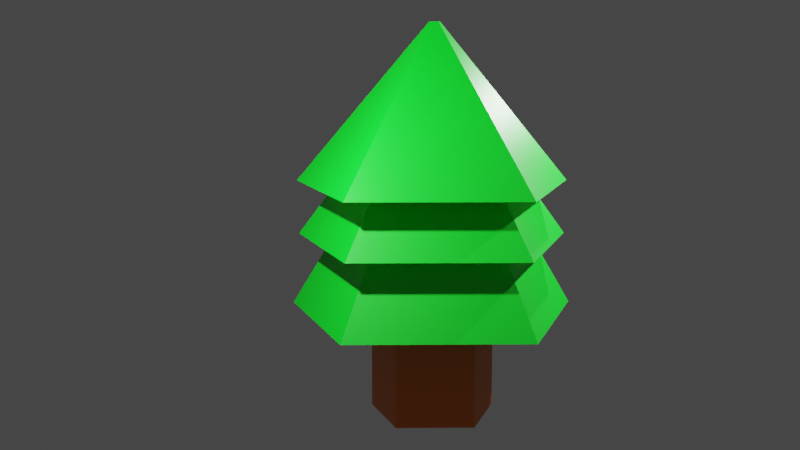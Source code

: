 # Source: tree3.blend  (saved by Blender 3.4.6; exported with 4.5.12 LTS)
import bpy
from mathutils import Matrix  # noqa: F401  (used for matrix-valued properties, if any)

bpy.ops.wm.read_factory_settings(use_empty=True)
scene = bpy.context.scene
scene.name = 'Scene'

# ---- collections
col_collection = bpy.data.collections.new('Collection'); scene.collection.children.link(col_collection)

# ---- materials (node trees are filled in below, after node groups)
mat_leaves = bpy.data.materials.new('Leaves')
mat_leaves.use_transparent_shadow = False
mat_wood = bpy.data.materials.new('Wood')
mat_wood.use_transparent_shadow = False

# ---- material node trees
mat_leaves.use_nodes = True; mat_leaves.node_tree.nodes.clear()
_N = mat_leaves.node_tree.nodes; _L = mat_leaves.node_tree.links
n0 = _N.new('ShaderNodeBsdfPrincipled'); n0.name = 'Principled BSDF'; n0.location = (10, 300)
n0.distribution = 'GGX'
n0.subsurface_method = 'RANDOM_WALK_SKIN'
n0.inputs[0].default_value = (0.0, 0.8, 0.01746, 1.0)
n0.inputs[3].default_value = 1.45
n0.inputs[27].default_value = (0.0, 0.0, 0.0, 1.0)
n0.inputs[28].default_value = 1.0
n1 = _N.new('ShaderNodeOutputMaterial'); n1.name = 'Material Output'; n1.location = (300, 300)
_L.new(n0.outputs[0], n1.inputs[0])
n1.is_active_output = True
mat_wood.use_nodes = True; mat_wood.node_tree.nodes.clear()
_N = mat_wood.node_tree.nodes; _L = mat_wood.node_tree.links
n0 = _N.new('ShaderNodeBsdfPrincipled'); n0.name = 'Principled BSDF'; n0.location = (10, 300)
n0.distribution = 'GGX'
n0.subsurface_method = 'RANDOM_WALK_SKIN'
n0.inputs[0].default_value = (0.8, 0.1872, 0.02204, 1.0)
n0.inputs[3].default_value = 1.45
n0.inputs[27].default_value = (0.0, 0.0, 0.0, 1.0)
n0.inputs[28].default_value = 1.0
n1 = _N.new('ShaderNodeOutputMaterial'); n1.name = 'Material Output'; n1.location = (300, 300)
_L.new(n0.outputs[0], n1.inputs[0])
n1.is_active_output = True

# ---- world
world_world = bpy.data.worlds.new('World'); scene.world = world_world
world_world.use_nodes = True; world_world.node_tree.nodes.clear()
_N = world_world.node_tree.nodes; _L = world_world.node_tree.links
n0 = _N.new('ShaderNodeOutputWorld'); n0.name = 'World Output'; n0.location = (300, 300)
n1 = _N.new('ShaderNodeBackground'); n1.name = 'Background'; n1.location = (10, 300)
n1.inputs[0].default_value = (0.05088, 0.05088, 0.05088, 1.0)
_L.new(n1.outputs[0], n0.inputs[0])
n0.is_active_output = True
world_world.color = (0.05088, 0.05088, 0.05088)
world_world.use_sun_shadow = False
world_world.sun_shadow_jitter_overblur = 0.0

# ---- cameras
cam_camera = bpy.data.cameras.new('Camera')
cam_camera.clip_end = 100.0
cam_camera.ortho_scale = 7.314

# ---- lights
light_light = bpy.data.lights.new('Light', 'POINT')
light_light.transmission_factor = 0.0
light_light.energy = 1000.0
light_light.shadow_soft_size = 0.1
light_light.shadow_maximum_resolution = 0.006
light_light.use_absolute_resolution = True
light_light_001 = bpy.data.lights.new('Light.001', 'POINT')
light_light_001.transmission_factor = 0.0
light_light_001.energy = 1000.0
light_light_001.shadow_soft_size = 0.1
light_light_001.shadow_maximum_resolution = 0.006
light_light_001.use_absolute_resolution = True
light_light_002 = bpy.data.lights.new('Light.002', 'POINT')
light_light_002.transmission_factor = 0.0
light_light_002.energy = 1000.0
light_light_002.shadow_soft_size = 0.1
light_light_002.shadow_maximum_resolution = 0.006
light_light_002.use_absolute_resolution = True

# ---- meshes
me_cylinder = bpy.data.meshes.new('Cylinder')
me_cylinder.from_pydata([(0.0, 1.0, -1.0), (0.0, 1.0, 1.0), (0.9511, 0.309, -1.0), (0.9511, 0.309, 1.0), (0.5878, -0.809, -1.0), (0.5878, -0.809, 1.0), (-0.5878, -0.809, -1.0), (-0.5878, -0.809, 1.0), (-0.9511, 0.309, -1.0), (-0.9511, 0.309, 1.0), (1.7e-08, 2.318, 0.575), (2.205, 0.7163, 0.575), (1.362, -1.875, 0.575), (-1.362, -1.875, 0.575), (-2.205, 0.7163, 0.575), (9.325e-09, 1.272, 2.265), (1.21, 0.393, 2.265), (0.7476, -1.029, 2.265), (-0.7476, -1.029, 2.265), (-1.21, 0.393, 2.265), (1.618e-08, 2.206, 1.7), (2.098, 0.6818, 1.7), (1.297, -1.785, 1.7), (-1.297, -1.785, 1.7), (-2.098, 0.6818, 1.7), (5.954e-09, 0.8121, 3.508), (0.7723, 0.2509, 3.508), (0.4773, -0.657, 3.508), (-0.4773, -0.657, 3.508), (-0.7723, 0.2509, 3.508), (-0.7476, -1.029, 2.265), (-0.05096, -0.07014, 4.985), (0.05096, -0.07014, 4.985), (0.08245, 0.02679, 4.985), (-0.4773, -0.657, 3.508), (4.773e-08, 0.0867, 4.985), (2.433e-08, 2.233, 2.543), (2.123, 0.6899, 2.543), (1.312, -1.806, 2.543), (-1.312, -1.806, 2.543), (-2.123, 0.6899, 2.543), (-0.08245, 0.02679, 4.985), (4.773e-08, 0.0867, 4.985), (0.08245, 0.02679, 4.985), (0.05096, -0.07014, 4.985), (-0.05096, -0.07014, 4.985), (-0.08245, 0.02679, 4.985)], [(34, 28), (18, 30)], [(0, 1, 3, 2), (2, 3, 5, 4), (4, 5, 7, 6), (9, 7, 13, 14), (6, 7, 9, 8), (8, 9, 1, 0), (0, 2, 4, 6, 8), (14, 13, 18, 19), (5, 3, 11, 12), (1, 9, 14, 10), (3, 1, 10, 11), (7, 5, 12, 13), (15, 19, 24, 20), (12, 11, 16, 17), (10, 14, 19, 15), (13, 12, 17, 18), (11, 10, 15, 16), (24, 23, 28, 29), (18, 17, 22, 23), (16, 15, 20, 21), (19, 18, 23, 24), (17, 16, 21, 22), (35, 41, 46, 42), (22, 21, 26, 27), (20, 24, 29, 25), (23, 22, 27, 28), (21, 20, 25, 26), (27, 26, 37, 38), (29, 28, 39, 40), (26, 25, 36, 37), (28, 27, 38, 39), (25, 29, 40, 36), (37, 38, 39, 40, 36), (38, 37, 33, 32), (40, 39, 31, 41), (37, 36, 35, 33), (39, 38, 32, 31), (36, 40, 41, 35), (43, 42, 46, 45, 44), (31, 32, 44, 45), (33, 35, 42, 43), (41, 31, 45, 46), (32, 33, 43, 44)])
me_cylinder.polygons.foreach_set('material_index', [1, 1, 1, 0, 1, 1, 1, 0, 0, 0, 0, 0, 0, 0, 0, 0, 0, 0, 0, 0, 0, 0, 0, 0, 0, 0, 0, 0, 0, 0, 0, 0, 0, 0, 0, 0, 0, 0, 0, 0, 0, 0, 0])
_uv = me_cylinder.uv_layers.new(name='UVMap')
_uv.uv.foreach_set('vector', [1.0, 0.5, 1.0, 1.0, 0.8, 1.0, 0.8, 0.5, 0.8, 0.5, 0.8, 1.0, 0.6, 1.0, 0.6, 0.5, 0.6, 0.5, 0.6, 1.0, 0.4, 1.0, 0.4, 0.5, 0.2, 1.0, 0.4, 1.0, 0.4, 1.0, 0.2, 1.0, 0.4, 0.5, 0.4, 1.0, 0.2, 1.0, 0.2, 0.5, 0.2, 0.5, 0.2, 1.0, 2.98e-08, 1.0, 2.98e-08, 0.5, 0.75, 0.49, 0.9783, 0.3242, 0.8911, 0.05584, 0.6089, 0.05584, 0.5217, 0.3242, 0.2, 1.0, 0.4, 1.0, 0.4, 1.0, 0.2, 1.0, 0.6, 1.0, 0.8, 1.0, 0.8, 1.0, 0.6, 1.0, 2.98e-08, 1.0, 0.2, 1.0, 0.2, 1.0, 2.98e-08, 1.0, 0.8, 1.0, 1.0, 1.0, 1.0, 1.0, 0.8, 1.0, 0.4, 1.0, 0.6, 1.0, 0.6, 1.0, 0.4, 1.0, 2.98e-08, 1.0, 0.2, 1.0, 0.2, 1.0, 2.98e-08, 1.0, 0.6, 1.0, 0.8, 1.0, 0.8, 1.0, 0.6, 1.0, 2.98e-08, 1.0, 0.2, 1.0, 0.2, 1.0, 2.98e-08, 1.0, 0.4, 1.0, 0.6, 1.0, 0.6, 1.0, 0.4, 1.0, 0.8, 1.0, 1.0, 1.0, 1.0, 1.0, 0.8, 1.0, 0.2, 1.0, 0.4, 1.0, 0.4, 1.0, 0.2, 1.0, 0.4, 1.0, 0.6, 1.0, 0.6, 1.0, 0.4, 1.0, 0.8, 1.0, 1.0, 1.0, 1.0, 1.0, 0.8, 1.0, 0.2, 1.0, 0.4, 1.0, 0.4, 1.0, 0.2, 1.0, 0.6, 1.0, 0.8, 1.0, 0.8, 1.0, 0.6, 1.0, 2.98e-08, 1.0, 0.2, 1.0, 0.2, 1.0, 2.98e-08, 1.0, 0.6, 1.0, 0.8, 1.0, 0.8, 1.0, 0.6, 1.0, 2.98e-08, 1.0, 0.2, 1.0, 0.2, 1.0, 2.98e-08, 1.0, 0.4, 1.0, 0.6, 1.0, 0.6, 1.0, 0.4, 1.0, 0.8, 1.0, 1.0, 1.0, 1.0, 1.0, 0.8, 1.0, 0.6, 1.0, 0.8, 1.0, 0.8, 1.0, 0.6, 1.0, 0.2, 1.0, 0.4, 1.0, 0.4, 1.0, 0.2, 1.0, 0.8, 1.0, 1.0, 1.0, 1.0, 1.0, 0.8, 1.0, 0.4, 1.0, 0.6, 1.0, 0.6, 1.0, 0.4, 1.0, 2.98e-08, 1.0, 0.2, 1.0, 0.2, 1.0, 2.98e-08, 1.0, 0.0, 0.0, 0.0, 0.0, 0.0, 0.0, 0.0, 0.0, 0.0, 0.0, 0.6, 1.0, 0.8, 1.0, 0.8, 1.0, 0.6, 1.0, 0.2, 1.0, 0.4, 1.0, 0.4, 1.0, 0.2, 1.0, 0.8, 1.0, 1.0, 1.0, 1.0, 1.0, 0.8, 1.0, 0.4, 1.0, 0.6, 1.0, 0.6, 1.0, 0.4, 1.0, 2.98e-08, 1.0, 0.2, 1.0, 0.2, 1.0, 2.98e-08, 1.0, 0.4783, 0.3242, 0.25, 0.49, 0.02175, 0.3242, 0.1089, 0.05584, 0.3911, 0.05584, 0.4, 1.0, 0.6, 1.0, 0.6, 1.0, 0.4, 1.0, 0.8, 1.0, 1.0, 1.0, 1.0, 1.0, 0.8, 1.0, 0.2, 1.0, 0.4, 1.0, 0.4, 1.0, 0.2, 1.0, 0.6, 1.0, 0.8, 1.0, 0.8, 1.0, 0.6, 1.0])
me_cylinder.materials.append(mat_leaves)
me_cylinder.materials.append(mat_wood)
me_cylinder.update()

# ---- objects
ob_light = bpy.data.objects.new('Light', light_light)
ob_camera = bpy.data.objects.new('Camera', cam_camera)
ob_cylinder = bpy.data.objects.new('Cylinder', me_cylinder)
ob_light_001 = bpy.data.objects.new('Light.001', light_light_001)
ob_light_002 = bpy.data.objects.new('Light.002', light_light_002)

# ---- transforms, parenting, visibility, modifiers, constraints
ob_light.location = (4.076, 1.005, 5.904)
ob_light.rotation_euler = (0.6503, 0.05522, 1.866)
ob_light.lock_rotations_4d = False
ob_light.empty_display_type = 'ARROWS'
ob_light.color = (0.0, 0.0, 0.0, 0.0)
ob_light.lineart.crease_threshold = 0.0
ob_camera.location = (10.43, 13.05, 5.733)
ob_camera.rotation_euler = (1.409, 5.4e-07, 2.498)
ob_camera.scale = (1.0, 1.0, 1.0)
ob_camera.lock_rotations_4d = False
ob_camera.empty_display_type = 'ARROWS'
ob_camera.color = (0.0, 0.0, 0.0, 0.0)
ob_camera.display_type = 'WIRE'
ob_camera.lineart.crease_threshold = 0.0
ob_cylinder.location = (0.0, 0.0, 1.07)
ob_light_001.location = (-5.228, -1.282, 6.101)
ob_light_001.rotation_euler = (0.6503, 0.05522, 1.866)
ob_light_001.lock_rotations_4d = False
ob_light_001.empty_display_type = 'ARROWS'
ob_light_001.color = (0.0, 0.0, 0.0, 0.0)
ob_light_001.lineart.crease_threshold = 0.0
ob_light_002.location = (-3.572, 3.18, 6.049)
ob_light_002.rotation_euler = (0.6503, 0.05522, 1.866)
ob_light_002.lock_rotations_4d = False
ob_light_002.empty_display_type = 'ARROWS'
ob_light_002.color = (0.0, 0.0, 0.0, 0.0)
ob_light_002.lineart.crease_threshold = 0.0

# ---- collection membership
col_collection.objects.link(ob_light)
col_collection.objects.link(ob_camera)
col_collection.objects.link(ob_cylinder)
col_collection.objects.link(ob_light_001)
col_collection.objects.link(ob_light_002)

# ---- scene / render settings (as saved in the file)
scene.camera = ob_camera
scene.frame_start = 1; scene.frame_end = 250; scene.frame_set(1)
scene.render.engine = 'BLENDER_EEVEE_NEXT'
scene.cycles.sampling_pattern = 'TABULATED_SOBOL'
scene.cycles.use_light_tree = False
scene.view_settings.view_transform = 'Filmic'
bpy.context.view_layer.update()
